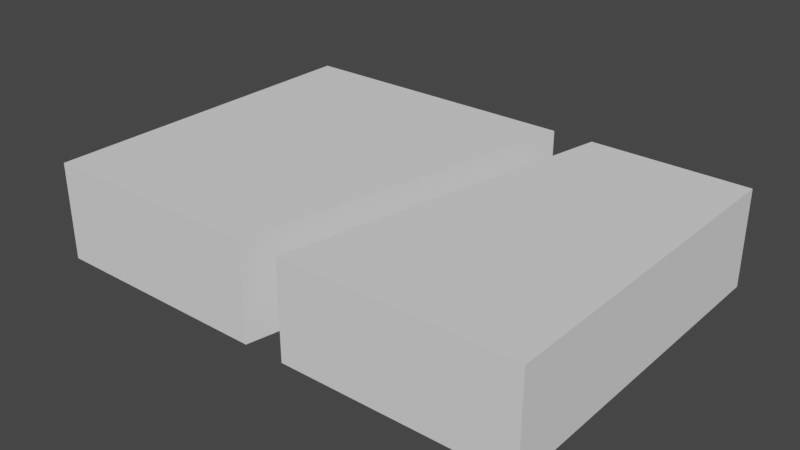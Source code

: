 # Source: mdl_LeftEnter_MidExit.blend  (saved by Blender 2.80.75; exported with 4.5.12 LTS)
import bpy
from mathutils import Matrix  # noqa: F401  (used for matrix-valued properties, if any)

bpy.ops.wm.read_factory_settings(use_empty=True)
scene = bpy.context.scene
scene.name = 'Scene'

# ---- collections
col_collection = bpy.data.collections.new('Collection'); scene.collection.children.link(col_collection)

# ---- world
world_world = bpy.data.worlds.new('World'); scene.world = world_world
world_world.use_nodes = True; world_world.node_tree.nodes.clear()
_N = world_world.node_tree.nodes; _L = world_world.node_tree.links
n0 = _N.new('ShaderNodeOutputWorld'); n0.name = 'World Output'; n0.location = (300, 300)
n1 = _N.new('ShaderNodeBackground'); n1.name = 'Background'; n1.location = (10, 300)
n1.inputs[0].default_value = (0.05088, 0.05088, 0.05088, 1.0)
_L.new(n1.outputs[0], n0.inputs[0])
n0.is_active_output = True
world_world.color = (0.05088, 0.05088, 0.05088)
world_world.use_sun_shadow = False
world_world.sun_shadow_jitter_overblur = 0.0

# ---- meshes
me_cube_003 = bpy.data.meshes.new('Cube.003')
me_cube_003.from_pydata([(3.6, -0.7, -2.5), (3.6, 0.7, -2.5), (3.6, -0.7, 2.5), (3.6, 0.7, 2.5), (-3.6, -0.7, -2.5), (-3.6, 0.71, -2.5), (-3.6, -0.7, 2.5), (-3.6, 0.71, 2.5), (0.3, 0.7, 2.5), (0.3, -0.71, 2.5), (0.7, 0.71, -2.5), (1.3, 0.71, -2.5), (1.3, -0.7, -2.5), (-0.3, -0.71, 2.5), (-0.3, 0.7, 2.5), (0.7, -0.7, -2.5)], [], [(0, 1, 3, 2), (2, 3, 8, 9), (6, 7, 5, 4), (4, 5, 10, 15), (2, 9, 12, 0), (7, 14, 10, 5), (12, 11, 1, 0), (13, 14, 7, 6), (15, 13, 6, 4), (15, 10, 14, 13), (9, 8, 11, 12), (11, 8, 3, 1)])
_uv = me_cube_003.uv_layers.new(name='UVMap')
_uv.uv.foreach_set('vector', [0.375, 0.0, 0.625, 0.0, 0.625, 0.25, 0.375, 0.25, 0.375, 0.25, 0.625, 0.25, 0.625, 0.3606, 0.375, 0.3606, 0.375, 0.5, 0.625, 0.5, 0.625, 0.75, 0.375, 0.75, 0.375, 0.75, 0.625, 0.75, 0.625, 0.9056, 0.375, 0.9056, 0.125, 0.5, 0.2356, 0.5, 0.1906, 0.75, 0.125, 0.75, 0.625, 0.5, 0.7356, 0.5, 0.7806, 0.75, 0.625, 0.75, 0.375, 0.9344, 0.625, 0.9344, 0.625, 1.0, 0.375, 1.0, 0.375, 0.3894, 0.625, 0.3894, 0.625, 0.5, 0.375, 0.5, 0.2194, 0.75, 0.2644, 0.5, 0.375, 0.5, 0.375, 0.75, 0.4375, 0.7088, 0.5625, 0.7088, 0.5625, 0.5407, 0.4375, 0.5407, 0.4375, 0.2093, 0.5625, 0.2093, 0.5625, 0.04116, 0.4375, 0.04116, 0.8094, 0.75, 0.7644, 0.5, 0.875, 0.5, 0.875, 0.75])
me_cube_003.use_remesh_preserve_volume = False
me_cube_003.use_remesh_preserve_attributes = False
me_cube_003.use_mirror_vertex_groups = False
me_cube_003.update()

# ---- objects
ob_mdl_leftenter_midexit = bpy.data.objects.new('mdl_LeftEnter_MidExit', me_cube_003)

# ---- transforms, parenting, visibility, modifiers, constraints
ob_mdl_leftenter_midexit.location = (0.0, 0.0, 0.0)
ob_mdl_leftenter_midexit.rotation_euler = (1.571, 0.0, 0.0)
ob_mdl_leftenter_midexit.lineart.crease_threshold = 0.0

# ---- collection membership
col_collection.objects.link(ob_mdl_leftenter_midexit)

# ---- scene / render settings (as saved in the file)
scene.frame_start = 1; scene.frame_end = 250; scene.frame_set(1)
scene.render.engine = 'BLENDER_EEVEE_NEXT'
scene.cycles.use_denoising = False
scene.cycles.samples = 128
scene.cycles.sampling_pattern = 'TABULATED_SOBOL'
scene.cycles.use_adaptive_sampling = False
scene.cycles.use_light_tree = False
scene.view_settings.view_transform = 'Filmic'
bpy.context.view_layer.update()

# ---- added for rendering (the .blend has no active camera and no usable light): camera, sun
cam_auto = bpy.data.cameras.new('AutoCamera')
cam_auto.lens = 50.0
cam_auto.sensor_width = 36.0
cam_auto.clip_end = 1000.0
ob_auto_camera = bpy.data.objects.new('AutoCamera', cam_auto)
scene.collection.objects.link(ob_auto_camera)
ob_auto_camera.location = (8.2161, -9.85932, 6.57288)
ob_auto_camera.rotation_euler = (1.09748, -7.21219e-08, 0.694738)
scene.camera = ob_auto_camera
light_auto_sun = bpy.data.lights.new('AutoSun', 'SUN')
light_auto_sun.energy = 3.0
light_auto_sun.angle = 0.0523599
ob_auto_sun = bpy.data.objects.new('AutoSun', light_auto_sun)
scene.collection.objects.link(ob_auto_sun)
ob_auto_sun.rotation_euler = (0.872665, 0.174533, 0.523599)
bpy.context.view_layer.update()

